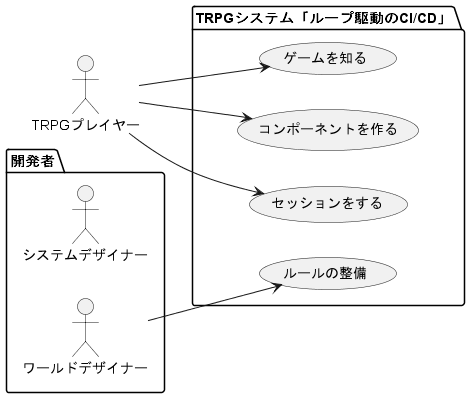

The diagram above was rendered by PlantUML. Its source (embedded in the PNG):
@startuml
left to right direction
actor TRPGプレイヤー as g
package 開発者 as P {
  actor システムデザイナー as c
  actor "ワールドデザイナー" as fc
}
package TRPGシステム「ループ駆動のCI/CD」 as R {
  usecase "ゲームを知る" as UC1
  usecase "コンポーネントを作る" as UC2
  usecase "セッションをする" as UC3
  usecase "ルールの整備" as UC4
}
fc --> UC4
g --> UC1
g --> UC2
g --> UC3
@enduml